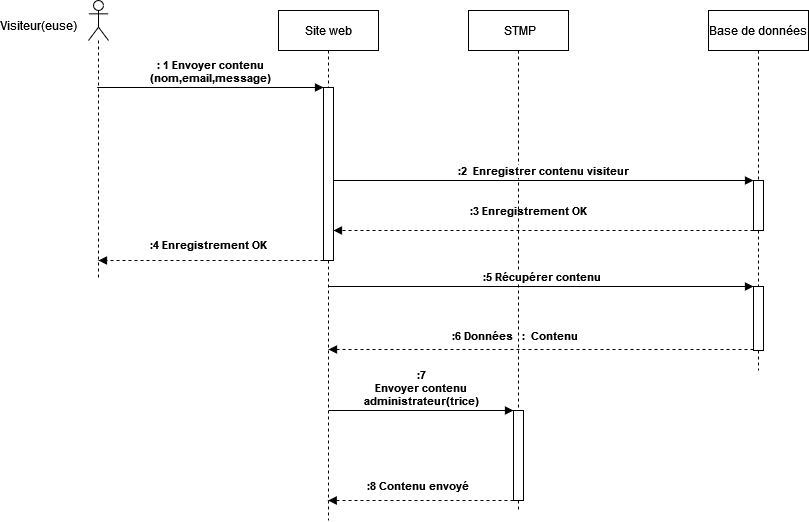

The diagram above was exported from draw.io. Its source (the exported page's mxGraphModel, read from the mxfile embedded in the PNG):
<mxGraphModel dx="1195" dy="684" grid="1" gridSize="10" guides="1" tooltips="1" connect="1" arrows="1" fold="1" page="1" pageScale="1" pageWidth="1100" pageHeight="850" math="0" shadow="0">
  <root>
    <mxCell id="0" />
    <mxCell id="1" parent="0" />
    <mxCell id="8ZaHdqG7AlQ8Rg0fvMm4-2" value="" style="shape=umlLifeline;perimeter=lifelinePerimeter;whiteSpace=wrap;html=1;container=1;dropTarget=0;collapsible=0;recursiveResize=0;outlineConnect=0;portConstraint=eastwest;newEdgeStyle={&quot;edgeStyle&quot;:&quot;elbowEdgeStyle&quot;,&quot;elbow&quot;:&quot;vertical&quot;,&quot;curved&quot;:0,&quot;rounded&quot;:0};participant=umlActor;" parent="1" vertex="1">
      <mxGeometry x="260" y="40" width="20" height="280" as="geometry" />
    </mxCell>
    <mxCell id="8ZaHdqG7AlQ8Rg0fvMm4-3" value="Visiteur(euse)" style="text;html=1;strokeColor=none;fillColor=none;align=center;verticalAlign=middle;whiteSpace=wrap;rounded=0;" parent="1" vertex="1">
      <mxGeometry x="180" y="50" width="60" height="30" as="geometry" />
    </mxCell>
    <mxCell id="8ZaHdqG7AlQ8Rg0fvMm4-9" value="Site web" style="shape=umlLifeline;perimeter=lifelinePerimeter;whiteSpace=wrap;html=1;container=1;dropTarget=0;collapsible=0;recursiveResize=0;outlineConnect=0;portConstraint=eastwest;newEdgeStyle={&quot;edgeStyle&quot;:&quot;elbowEdgeStyle&quot;,&quot;elbow&quot;:&quot;vertical&quot;,&quot;curved&quot;:0,&quot;rounded&quot;:0};" parent="1" vertex="1">
      <mxGeometry x="450" y="50" width="100" height="510" as="geometry" />
    </mxCell>
    <mxCell id="8ZaHdqG7AlQ8Rg0fvMm4-74" value="" style="html=1;points=[];perimeter=orthogonalPerimeter;outlineConnect=0;targetShapes=umlLifeline;portConstraint=eastwest;newEdgeStyle={&quot;edgeStyle&quot;:&quot;elbowEdgeStyle&quot;,&quot;elbow&quot;:&quot;vertical&quot;,&quot;curved&quot;:0,&quot;rounded&quot;:0};" parent="8ZaHdqG7AlQ8Rg0fvMm4-9" vertex="1">
      <mxGeometry x="45" y="77" width="10" height="173" as="geometry" />
    </mxCell>
    <mxCell id="8ZaHdqG7AlQ8Rg0fvMm4-11" value="Base de données" style="shape=umlLifeline;perimeter=lifelinePerimeter;whiteSpace=wrap;html=1;container=1;dropTarget=0;collapsible=0;recursiveResize=0;outlineConnect=0;portConstraint=eastwest;newEdgeStyle={&quot;edgeStyle&quot;:&quot;elbowEdgeStyle&quot;,&quot;elbow&quot;:&quot;vertical&quot;,&quot;curved&quot;:0,&quot;rounded&quot;:0};" parent="1" vertex="1">
      <mxGeometry x="880" y="50" width="100" height="360" as="geometry" />
    </mxCell>
    <mxCell id="8ZaHdqG7AlQ8Rg0fvMm4-75" value="" style="html=1;points=[];perimeter=orthogonalPerimeter;outlineConnect=0;targetShapes=umlLifeline;portConstraint=eastwest;newEdgeStyle={&quot;edgeStyle&quot;:&quot;elbowEdgeStyle&quot;,&quot;elbow&quot;:&quot;vertical&quot;,&quot;curved&quot;:0,&quot;rounded&quot;:0};" parent="8ZaHdqG7AlQ8Rg0fvMm4-11" vertex="1">
      <mxGeometry x="45" y="170" width="10" height="50" as="geometry" />
    </mxCell>
    <mxCell id="PaQ0HVrVWYNo45-LEn8W-1" value="" style="html=1;points=[];perimeter=orthogonalPerimeter;outlineConnect=0;targetShapes=umlLifeline;portConstraint=eastwest;newEdgeStyle={&quot;edgeStyle&quot;:&quot;elbowEdgeStyle&quot;,&quot;elbow&quot;:&quot;vertical&quot;,&quot;curved&quot;:0,&quot;rounded&quot;:0};" vertex="1" parent="8ZaHdqG7AlQ8Rg0fvMm4-11">
      <mxGeometry x="45" y="276" width="10" height="64" as="geometry" />
    </mxCell>
    <mxCell id="8ZaHdqG7AlQ8Rg0fvMm4-13" value="&amp;nbsp;STMP" style="shape=umlLifeline;perimeter=lifelinePerimeter;whiteSpace=wrap;html=1;container=1;dropTarget=0;collapsible=0;recursiveResize=0;outlineConnect=0;portConstraint=eastwest;newEdgeStyle={&quot;edgeStyle&quot;:&quot;elbowEdgeStyle&quot;,&quot;elbow&quot;:&quot;vertical&quot;,&quot;curved&quot;:0,&quot;rounded&quot;:0};" parent="1" vertex="1">
      <mxGeometry x="640" y="50" width="100" height="500" as="geometry" />
    </mxCell>
    <mxCell id="8ZaHdqG7AlQ8Rg0fvMm4-77" value="" style="html=1;points=[];perimeter=orthogonalPerimeter;outlineConnect=0;targetShapes=umlLifeline;portConstraint=eastwest;newEdgeStyle={&quot;edgeStyle&quot;:&quot;elbowEdgeStyle&quot;,&quot;elbow&quot;:&quot;vertical&quot;,&quot;curved&quot;:0,&quot;rounded&quot;:0};" parent="8ZaHdqG7AlQ8Rg0fvMm4-13" vertex="1">
      <mxGeometry x="45" y="400" width="10" height="90" as="geometry" />
    </mxCell>
    <mxCell id="8ZaHdqG7AlQ8Rg0fvMm4-16" value=": 1 Envoyer contenu&lt;br&gt;(nom,email,message)" style="html=1;verticalAlign=bottom;endArrow=block;edgeStyle=elbowEdgeStyle;elbow=vertical;curved=0;rounded=0;fontStyle=1" parent="1" edge="1" target="8ZaHdqG7AlQ8Rg0fvMm4-74">
      <mxGeometry width="80" relative="1" as="geometry">
        <mxPoint x="268.66666666666674" y="127" as="sourcePoint" />
        <mxPoint x="494" y="126.99999999999994" as="targetPoint" />
        <Array as="points">
          <mxPoint x="279" y="127" />
          <mxPoint x="104" y="207" />
        </Array>
      </mxGeometry>
    </mxCell>
    <mxCell id="8ZaHdqG7AlQ8Rg0fvMm4-31" value="" style="html=1;verticalAlign=bottom;labelBackgroundColor=none;endArrow=block;endFill=1;dashed=1;rounded=0;" parent="1" edge="1">
      <mxGeometry width="160" relative="1" as="geometry">
        <mxPoint x="925" y="270" as="sourcePoint" />
        <mxPoint x="505" y="270" as="targetPoint" />
      </mxGeometry>
    </mxCell>
    <mxCell id="8ZaHdqG7AlQ8Rg0fvMm4-53" value=":3 Enregistrement OK" style="text;html=1;strokeColor=none;fillColor=none;align=center;verticalAlign=middle;whiteSpace=wrap;rounded=0;fontSize=11;fontStyle=1" parent="1" vertex="1">
      <mxGeometry x="590" y="240" width="220" height="20" as="geometry" />
    </mxCell>
    <mxCell id="8ZaHdqG7AlQ8Rg0fvMm4-54" value="" style="html=1;verticalAlign=bottom;labelBackgroundColor=none;endArrow=block;endFill=1;dashed=1;rounded=0;" parent="1" edge="1">
      <mxGeometry width="160" relative="1" as="geometry">
        <mxPoint x="925" y="389" as="sourcePoint" />
        <mxPoint x="500.02380952380963" y="389" as="targetPoint" />
      </mxGeometry>
    </mxCell>
    <mxCell id="8ZaHdqG7AlQ8Rg0fvMm4-59" value=":7 &lt;br&gt;Envoyer contenu&lt;br&gt; administrateur(trice)" style="html=1;verticalAlign=bottom;endArrow=block;edgeStyle=elbowEdgeStyle;elbow=vertical;curved=0;rounded=0;fontStyle=1" parent="1" edge="1">
      <mxGeometry width="80" relative="1" as="geometry">
        <mxPoint x="500.02380952380963" y="450" as="sourcePoint" />
        <mxPoint x="685" y="450" as="targetPoint" />
        <Array as="points">
          <mxPoint x="554.5" y="450" />
          <mxPoint x="494.5" y="530" />
        </Array>
      </mxGeometry>
    </mxCell>
    <mxCell id="8ZaHdqG7AlQ8Rg0fvMm4-69" value=":8 Contenu envoyé" style="text;html=1;strokeColor=none;fillColor=none;align=center;verticalAlign=middle;whiteSpace=wrap;rounded=0;fontSize=11;fontStyle=1" parent="1" vertex="1">
      <mxGeometry x="480" y="515" width="220" height="20" as="geometry" />
    </mxCell>
    <mxCell id="8ZaHdqG7AlQ8Rg0fvMm4-70" value="" style="html=1;verticalAlign=bottom;labelBackgroundColor=none;endArrow=block;endFill=1;dashed=1;rounded=0;" parent="1" edge="1" target="8ZaHdqG7AlQ8Rg0fvMm4-9">
      <mxGeometry width="160" relative="1" as="geometry">
        <mxPoint x="685" y="540" as="sourcePoint" />
        <mxPoint x="505" y="540" as="targetPoint" />
      </mxGeometry>
    </mxCell>
    <mxCell id="8ZaHdqG7AlQ8Rg0fvMm4-47" value=":2&amp;nbsp; Enregistrer contenu visiteur" style="html=1;verticalAlign=bottom;endArrow=block;edgeStyle=elbowEdgeStyle;elbow=vertical;curved=0;rounded=0;fontStyle=1" parent="1" source="8ZaHdqG7AlQ8Rg0fvMm4-74" target="8ZaHdqG7AlQ8Rg0fvMm4-75" edge="1">
      <mxGeometry width="80" relative="1" as="geometry">
        <mxPoint x="510" y="220" as="sourcePoint" />
        <mxPoint x="920" y="220" as="targetPoint" />
        <Array as="points">
          <mxPoint x="920" y="220" />
          <mxPoint x="485" y="300" />
        </Array>
      </mxGeometry>
    </mxCell>
    <mxCell id="jKr9u_LNFZdmvaDWG8gx-1" value=":6 Données &amp;nbsp; :&amp;nbsp; Contenu" style="text;html=1;strokeColor=none;fillColor=none;align=center;verticalAlign=middle;whiteSpace=wrap;rounded=0;fontSize=11;fontStyle=1" parent="1" vertex="1">
      <mxGeometry x="577" y="365" width="220" height="20" as="geometry" />
    </mxCell>
    <mxCell id="PaQ0HVrVWYNo45-LEn8W-2" value=":5 Récupérer contenu " style="html=1;verticalAlign=bottom;endArrow=block;edgeStyle=elbowEdgeStyle;elbow=vertical;curved=0;rounded=0;fontStyle=1" edge="1" parent="1">
      <mxGeometry width="80" relative="1" as="geometry">
        <mxPoint x="500" y="326" as="sourcePoint" />
        <mxPoint x="925" y="326" as="targetPoint" />
        <Array as="points">
          <mxPoint x="915" y="326" />
          <mxPoint x="480" y="406" />
        </Array>
      </mxGeometry>
    </mxCell>
    <mxCell id="PaQ0HVrVWYNo45-LEn8W-3" value="" style="html=1;verticalAlign=bottom;labelBackgroundColor=none;endArrow=block;endFill=1;dashed=1;rounded=0;" edge="1" parent="1">
      <mxGeometry width="160" relative="1" as="geometry">
        <mxPoint x="495" y="300" as="sourcePoint" />
        <mxPoint x="270" y="300" as="targetPoint" />
      </mxGeometry>
    </mxCell>
    <mxCell id="PaQ0HVrVWYNo45-LEn8W-4" value=":4 Enregistrement OK" style="text;html=1;strokeColor=none;fillColor=none;align=center;verticalAlign=middle;whiteSpace=wrap;rounded=0;fontSize=11;fontStyle=1" vertex="1" parent="1">
      <mxGeometry x="270" y="274" width="220" height="20" as="geometry" />
    </mxCell>
  </root>
</mxGraphModel>